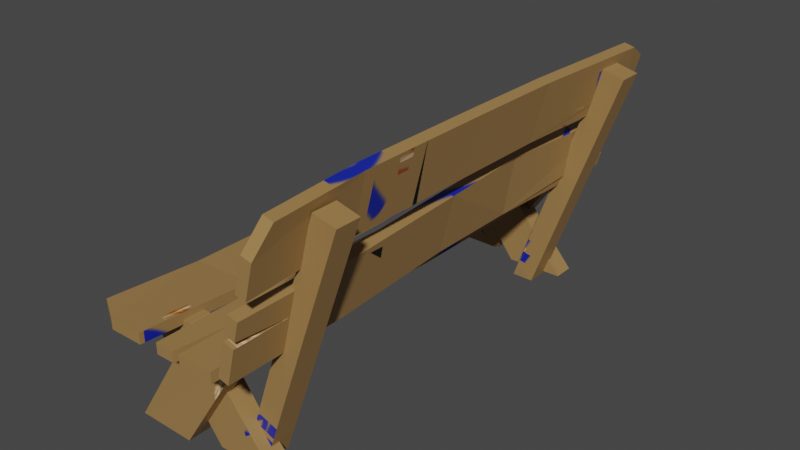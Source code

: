 # Source: skame.blend  (saved by Blender 2.82.7; exported with 4.5.12 LTS)
import bpy
from mathutils import Matrix  # noqa: F401  (used for matrix-valued properties, if any)

bpy.ops.wm.read_factory_settings(use_empty=True)
scene = bpy.context.scene
scene.name = 'Scene'

# ---- collections
col_collection = bpy.data.collections.new('Collection'); scene.collection.children.link(col_collection)

# ---- images (referenced by path relative to the original .blend; pixels are not part of the script)
import os
ASSET_DIR = os.environ.get("B2B_ASSET_DIR", "")  # directory of the original .blend (textures are referenced by path, not embedded)
HERE = os.path.dirname(os.path.abspath(__file__))  # packed textures are extracted next to this script under _unpacked/

def load_image(name, relpath, width, height, colorspace="sRGB"):
    """Load a texture the original file referenced (path relative to the .blend, or extracted next to this script)."""
    p = next((c for c in (os.path.join(HERE, relpath), os.path.join(ASSET_DIR, relpath)) if relpath and os.path.exists(c)), "")
    if p:
        img = bpy.data.images.load(p, check_existing=True)
        img.name = name
    else:  # same state as the original file: an image datablock whose file is absent (Cycles renders it pink)
        img = bpy.data.images.new(name, width, height)
        img.source = "FILE"
        img.filepath = "//" + (relpath or name)
    img.colorspace_settings.name = colorspace
    return img
img_untitled = load_image('Untitled', '_unpacked/Untitled.5001418e.png', 2048, 2048, 'sRGB')

# ---- materials (node trees are filled in below, after node groups)
mat_material = bpy.data.materials.new('Material')
mat_material.alpha_threshold = 0.0
mat_material.use_transparent_shadow = False
mat_material.line_color = (0.0, 0.0, 0.0, 1.0)

# ---- material node trees
mat_material.use_nodes = True; mat_material.node_tree.nodes.clear()
_N = mat_material.node_tree.nodes; _L = mat_material.node_tree.links
n0 = _N.new('ShaderNodeOutputMaterial'); n0.name = 'Material Output'; n0.location = (300, 300)
n1 = _N.new('ShaderNodeBsdfPrincipled'); n1.name = 'Principled BSDF'; n1.location = (10, 300)
n1.distribution = 'GGX'
n1.subsurface_method = 'BURLEY'
n1.inputs[2].default_value = 0.4
n1.inputs[3].default_value = 1.45
n1.inputs[27].default_value = (0.0, 0.0, 0.0, 1.0)
n1.inputs[28].default_value = 1.0
n2 = _N.new('ShaderNodeTexImage'); n2.name = 'Image Texture'; n2.location = (-280, 260)
n2.image = img_untitled
_L.new(n1.outputs[0], n0.inputs[0])
_L.new(n2.outputs[0], n1.inputs[0])
n0.is_active_output = True

# ---- world
world_world = bpy.data.worlds.new('World'); scene.world = world_world
world_world.use_nodes = True; world_world.node_tree.nodes.clear()
_N = world_world.node_tree.nodes; _L = world_world.node_tree.links
n0 = _N.new('ShaderNodeOutputWorld'); n0.name = 'World Output'; n0.location = (300, 300)
n1 = _N.new('ShaderNodeBackground'); n1.name = 'Background'; n1.location = (10, 300)
n1.inputs[0].default_value = (0.05088, 0.05088, 0.05088, 1.0)
_L.new(n1.outputs[0], n0.inputs[0])
n0.is_active_output = True
world_world.color = (0.05088, 0.05088, 0.05088)
world_world.use_sun_shadow = False
world_world.sun_shadow_jitter_overblur = 0.0

# ---- meshes
me_cube = bpy.data.meshes.new('Cube')
me_cube.from_pydata([(0.3921, 3.255, 0.09481), (1.142, 3.259, 0.09481), (0.3921, -3.259, 0.09481), (0.1024, 3.033, 0.09481), (0.1733, 3.254, 0.09481), (1.439, -0.02006, 0.0151), (0.05513, 3.254, 0.09481), (1.439, 3.259, 0.09481), (0.8978, -3.259, 0.09481), (1.439, -3.259, 0.09481), (0.9844, -3.259, 0.09481), (0.6544, 3.259, 0.09481), (1.268, 2.386, 0.09481), (0.6544, -3.259, 0.09481), (1.252, 3.259, 0.09481), (0.9766, -2.544, 0.09481), (-0.3921, -3.056, 0.09481), (-0.04725, -3.259, 0.09481), (-0.3921, 2.993, 0.09481), (-0.2205, 3.258, 0.09481), (-0.3921, -0.001911, 0.0151), (0.3921, -0.009685, 0.0151), (0.6544, -0.01229, 0.0151), (1.439, 1.213, 0.0151), (-0.3921, 1.226, 0.02133), (0.6544, 1.218, -0.04483), (0.3921, 1.22, 0.02133), (0.6544, -1.758, 0.09481), (1.439, -1.713, 0.09481), (-0.3921, -1.817, 0.0151), (0.3921, -1.773, 0.0151), (1.268, 2.386, -0.0423), (1.142, 3.259, -0.0423), (1.252, 3.259, -0.0423), (0.6544, -1.758, -0.0423), (0.6544, -0.01229, -0.122), (0.6544, 3.255, -0.0423), (0.1024, 3.023, -0.0423), (0.05513, 3.245, -0.0423), (0.1733, 3.244, -0.0423), (0.3921, 1.22, -0.112), (0.3921, -0.009685, -0.122), (0.3921, -1.773, -0.122), (0.3921, -3.259, -0.0423), (1.439, -0.02006, -0.122), (0.3921, 3.247, -0.0423), (-0.2205, 3.252, -0.0423), (-0.3921, 1.226, -0.112), (-0.3921, 2.99, -0.0423), (-0.3921, -3.056, -0.0423), (-0.04725, -3.259, -0.0423), (-0.3921, -1.817, -0.122), (-0.3921, -0.001911, -0.122), (0.9766, -2.544, -0.0423), (0.9844, -3.259, -0.0423), (0.8978, -3.259, -0.0423), (0.6544, -3.259, -0.0423), (1.439, -1.713, -0.0423), (1.439, -3.259, -0.0423), (1.439, 1.213, -0.122), (0.6544, 1.218, -0.1757), (1.439, 3.259, -0.0423), (0.8231, 2.637, -1.425), (1.576, 2.647, -1.425), (0.8231, 2.909, -1.425), (1.576, 2.93, -1.425), (-0.2685, 2.924, -0.0234), (-0.2685, 2.646, -0.0234), (0.4845, 2.636, -0.0234), (0.4845, 2.908, -0.0234), (-0.2782, 2.794, -1.425), (0.4749, 2.788, -1.425), (-0.2782, 3.077, -1.425), (0.4749, 3.067, -1.425), (0.6362, 3.061, -0.0234), (0.6362, 2.783, -0.0234), (1.389, 2.794, -0.0234), (1.389, 3.077, -0.0234), (0.2701, 3.009, -0.5846), (1.216, 2.889, -0.9626), (0.1575, 2.869, -0.5704), (0.8765, 3.009, -0.8093), (1.576, -2.694, -1.425), (0.8231, -2.704, -1.425), (0.8231, -2.432, -1.425), (1.576, -2.411, -1.425), (-0.2685, -2.417, -0.0234), (-0.2685, -2.695, -0.0234), (0.4845, -2.705, -0.0234), (0.4845, -2.432, -0.0234), (-0.2782, -2.848, -1.425), (0.4749, -2.855, -1.425), (-0.2782, -2.565, -1.425), (0.4749, -2.575, -1.425), (0.6362, -2.581, -0.0234), (0.6362, -2.859, -0.0234), (1.389, -2.848, -0.0234), (1.389, -2.566, -0.0234), (0.2701, -2.633, -0.5846), (1.216, -2.452, -0.9626), (0.1575, -2.472, -0.5704), (0.8765, -2.633, -0.8093), (2.003, 3.255, 1.061), (1.753, 3.259, 0.3338), (2.003, -3.259, 1.061), (2.074, 3.033, 1.342), (2.057, 3.254, 1.273), (1.603, -0.02006, 0.06583), (2.086, 3.254, 1.387), (1.68, 3.259, 0.04628), (1.813, -3.259, 0.5705), (1.68, -3.259, 0.04628), (1.791, -3.259, 0.4865), (1.872, 3.259, 0.8065), (1.722, 2.386, 0.2117), (1.872, -3.259, 0.8065), (1.726, 3.259, 0.2269), (1.793, -2.544, 0.4942), (2.195, -3.056, 1.821), (2.111, -3.259, 1.487), (2.195, 2.993, 1.821), (2.153, 3.258, 1.655), (2.118, -0.001911, 1.841), (1.926, -0.009685, 1.08), (1.795, -0.01229, 0.826), (1.603, 1.213, 0.06583), (2.124, 1.226, 1.839), (1.737, 1.218, 0.8407), (1.932, 1.22, 1.079), (1.872, -1.758, 0.8065), (1.68, -1.713, 0.04628), (2.118, -1.817, 1.841), (1.926, -1.773, 1.08), (1.589, 2.386, 0.2453), (1.62, 3.259, 0.3675), (1.593, 3.259, 0.2606), (1.739, -1.758, 0.8401), (1.662, -0.01229, 0.8597), (1.739, 3.255, 0.8401), (1.941, 3.023, 1.375), (1.953, 3.245, 1.421), (1.924, 3.244, 1.307), (1.803, 1.22, 1.112), (1.793, -0.009685, 1.114), (1.793, -1.773, 1.114), (1.87, -3.259, 1.094), (1.47, -0.02006, 0.09946), (1.87, 3.247, 1.094), (2.02, 3.252, 1.688), (1.995, 1.226, 1.872), (2.062, 2.99, 1.855), (2.062, -3.056, 1.855), (1.978, -3.259, 1.52), (1.985, -1.817, 1.874), (1.985, -0.001911, 1.874), (1.66, -2.544, 0.5278), (1.658, -3.259, 0.5202), (1.68, -3.259, 0.6041), (1.739, -3.259, 0.8401), (1.547, -1.713, 0.07991), (1.547, -3.259, 0.07991), (1.47, 1.213, 0.09946), (1.61, 1.218, 0.8728), (1.547, 3.259, 0.07991), (1.049, 2.688, -1.457), (2.137, 2.688, 1.699), (1.049, 2.371, -1.457), (2.137, 2.371, 1.699), (1.335, 2.688, -1.458), (2.423, 2.688, 1.626), (1.335, 2.371, -1.458), (2.423, 2.371, 1.626), (1.049, -2.226, -1.457), (2.137, -2.226, 1.699), (1.049, -2.544, -1.457), (2.137, -2.544, 1.699), (1.335, -2.226, -1.449), (2.423, -2.226, 1.626), (1.335, -2.544, -1.449), (2.423, -2.544, 1.626)], [], [(0, 4, 3, 6, 19, 18, 24, 26), (5, 22, 27, 28), (45, 40, 47, 48, 46, 38, 37, 39), (21, 20, 29, 30), (23, 25, 22, 5), (7, 14, 12, 1, 11, 25, 23), (26, 24, 20, 21), (28, 27, 13, 8, 15, 10, 9), (30, 29, 16, 17, 2), (44, 57, 34, 35), (41, 42, 51, 52), (59, 44, 35, 60), (61, 59, 60, 36, 32, 31, 33), (40, 41, 52, 47), (57, 58, 54, 53, 55, 56, 34), (42, 43, 50, 49, 51), (16, 49, 50, 17), (24, 47, 52, 20), (17, 50, 43, 2), (12, 31, 32, 1), (25, 60, 35, 22), (20, 52, 51, 29), (14, 33, 31, 12), (26, 40, 45, 0), (15, 53, 54, 10), (22, 35, 34, 27), (8, 55, 53, 15), (1, 32, 36, 11), (13, 56, 55, 8), (3, 37, 38, 6), (27, 34, 56, 13), (9, 58, 57, 28), (4, 39, 37, 3), (28, 57, 44, 5), (5, 44, 59, 23), (21, 41, 40, 26), (29, 51, 49, 16), (11, 36, 60, 25), (2, 43, 42, 30), (30, 42, 41, 21), (7, 61, 33, 14), (10, 54, 58, 9), (0, 45, 39, 4), (19, 46, 48, 18), (6, 38, 46, 19), (18, 48, 47, 24), (23, 59, 61, 7), (62, 64, 65, 63), (67, 68, 69, 66), (63, 65, 79, 69, 68), (64, 62, 67, 66, 80), (65, 64, 80, 79), (62, 63, 68, 67), (70, 72, 73, 71), (75, 76, 77, 74), (71, 73, 81, 77, 76), (83, 84, 85, 82), (73, 72, 78, 81), (70, 71, 76, 75), (81, 78, 74, 77), (79, 80, 66, 69), (87, 88, 89, 86), (72, 70, 75, 74, 78), (82, 85, 99, 89, 88), (84, 83, 87, 86, 100), (85, 84, 100, 99), (83, 82, 88, 87), (90, 92, 93, 91), (95, 96, 97, 94), (91, 93, 101, 97, 96), (93, 92, 98, 101), (90, 91, 96, 95), (101, 98, 94, 97), (99, 100, 86, 89), (92, 90, 95, 94, 98), (102, 106, 105, 108, 121, 120, 126, 128), (107, 124, 129, 130), (147, 142, 149, 150, 148, 140, 139, 141), (123, 122, 131, 132), (125, 127, 124, 107), (109, 116, 114, 103, 113, 127, 125), (128, 126, 122, 123), (130, 129, 115, 110, 117, 112, 111), (132, 131, 118, 119, 104), (146, 159, 136, 137), (143, 144, 153, 154), (161, 146, 137, 162), (163, 161, 162, 138, 134, 133, 135), (142, 143, 154, 149), (159, 160, 156, 155, 157, 158, 136), (144, 145, 152, 151, 153), (118, 151, 152, 119), (126, 149, 154, 122), (119, 152, 145, 104), (114, 133, 134, 103), (127, 162, 137, 124), (122, 154, 153, 131), (116, 135, 133, 114), (128, 142, 147, 102), (117, 155, 156, 112), (124, 137, 136, 129), (110, 157, 155, 117), (103, 134, 138, 113), (115, 158, 157, 110), (105, 139, 140, 108), (129, 136, 158, 115), (111, 160, 159, 130), (106, 141, 139, 105), (130, 159, 146, 107), (107, 146, 161, 125), (123, 143, 142, 128), (131, 153, 151, 118), (113, 138, 162, 127), (104, 145, 144, 132), (132, 144, 143, 123), (109, 163, 135, 116), (112, 156, 160, 111), (102, 147, 141, 106), (121, 148, 150, 120), (108, 140, 148, 121), (120, 150, 149, 126), (125, 161, 163, 109), (164, 166, 167, 165), (166, 170, 171, 167), (170, 168, 169, 171), (168, 164, 165, 169), (166, 164, 168, 170), (171, 169, 165, 167), (172, 174, 175, 173), (174, 178, 179, 175), (178, 176, 177, 179), (176, 172, 173, 177), (174, 172, 176, 178), (179, 177, 173, 175)])
_uv = me_cube.uv_layers.new(name='UVMap')
_uv.uv.foreach_set('vector', [0.0003624, 0.6721, 0.0004814, 0.6496, 0.02277, 0.6423, 0.0004106, 0.6375, 0.0, 0.6092, 0.02682, 0.5916, 0.2055, 0.5926, 0.2062, 0.673, 0.3318, 0.7545, 0.3309, 0.6741, 0.5076, 0.6731, 0.5032, 0.7535, 0.0004914, 0.4296, 0.2056, 0.4288, 0.2051, 0.5094, 0.02654, 0.5102, 0.0, 0.4925, 0.0007069, 0.4642, 0.02317, 0.4593, 0.0007885, 0.4521, 0.3306, 0.6731, 0.3297, 0.5927, 0.5134, 0.5927, 0.509, 0.6731, 0.2071, 0.7545, 0.2063, 0.6749, 0.3309, 0.6741, 0.3318, 0.7545, 7.781e-05, 0.7535, 4.864e-05, 0.7344, 0.08839, 0.736, 3.141e-05, 0.7231, 0.0, 0.6731, 0.2063, 0.6749, 0.2071, 0.7545, 0.2062, 0.673, 0.2055, 0.5926, 0.3297, 0.5927, 0.3306, 0.6731, 0.5032, 0.7535, 0.5076, 0.6731, 0.6596, 0.6731, 0.6596, 0.6981, 0.5872, 0.7061, 0.6596, 0.7069, 0.6597, 0.7535, 0.509, 0.6731, 0.5134, 0.5927, 0.6388, 0.5916, 0.6595, 0.627, 0.6596, 0.6721, 0.3319, 0.7545, 0.5031, 0.7554, 0.5077, 0.836, 0.3312, 0.8351, 0.3301, 0.4287, 0.5085, 0.4287, 0.5131, 0.5093, 0.3294, 0.5093, 0.2072, 0.7545, 0.3319, 0.7545, 0.3312, 0.8351, 0.2067, 0.8346, 0.0, 0.7554, 0.2072, 0.7545, 0.2067, 0.8346, 0.000542, 0.836, 6.154e-05, 0.7859, 0.08836, 0.7729, 1.734e-05, 0.7746, 0.2056, 0.4288, 0.3301, 0.4287, 0.3294, 0.5093, 0.2051, 0.5094, 0.5031, 0.7554, 0.6596, 0.7554, 0.6597, 0.8021, 0.5873, 0.8029, 0.6597, 0.811, 0.6597, 0.836, 0.5077, 0.836, 0.5085, 0.4287, 0.6588, 0.4296, 0.6589, 0.4747, 0.6383, 0.5102, 0.5131, 0.5093, 0.7394, 0.5119, 0.7393, 0.5261, 0.7039, 0.5265, 0.704, 0.5123, 0.4331, 0.2777, 0.4331, 0.2913, 0.3089, 0.2918, 0.3089, 0.2778, 0.704, 0.5123, 0.7039, 0.5265, 0.6594, 0.5261, 0.6596, 0.5119, 0.7477, 0.431, 0.7474, 0.4449, 0.6589, 0.4449, 0.6591, 0.431, 0.4529, 0.3061, 0.453, 0.3195, 0.3285, 0.314, 0.3284, 0.3, 0.3089, 0.2778, 0.3089, 0.2918, 0.1253, 0.291, 0.1252, 0.277, 0.7476, 0.8388, 0.7477, 0.8528, 0.6594, 0.8528, 0.6593, 0.8388, 0.2059, 0.1872, 0.206, 0.2008, 0.0008973, 0.1937, 0.0, 0.1797, 0.728, 0.2824, 0.7279, 0.2684, 0.8002, 0.2684, 0.8003, 0.2824, 0.3284, 0.3, 0.3285, 0.314, 0.152, 0.3058, 0.1519, 0.2918, 0.66, 0.7776, 0.6597, 0.7636, 0.732, 0.7636, 0.7323, 0.7776, 0.7814, 0.6792, 0.7814, 0.6934, 0.7321, 0.6934, 0.7321, 0.6792, 0.7477, 0.8528, 0.7477, 0.8386, 0.7723, 0.8386, 0.7723, 0.8528, 0.7974, 0.3533, 0.798, 0.3673, 0.7755, 0.3673, 0.775, 0.3533, 0.1519, 0.2918, 0.152, 0.3058, 7.266e-05, 0.3058, 0.0, 0.2918, 0.6596, 0.2019, 0.6596, 0.2158, 0.5031, 0.2158, 0.5031, 0.2019, 0.7675, 0.6079, 0.7691, 0.594, 0.7917, 0.594, 0.79, 0.6079, 0.5031, 0.2019, 0.5031, 0.2158, 0.3319, 0.224, 0.3318, 0.21, 0.3318, 0.21, 0.3319, 0.224, 0.2071, 0.224, 0.2071, 0.21, 0.3304, 0.1879, 0.3304, 0.2019, 0.206, 0.2008, 0.2059, 0.1872, 0.1252, 0.277, 0.1253, 0.291, 1.52e-05, 0.2824, 0.0, 0.2684, 0.6592, 0.2918, 0.6589, 0.3058, 0.453, 0.3195, 0.4529, 0.3061, 0.6592, 0.1797, 0.6592, 0.1937, 0.5088, 0.2019, 0.5088, 0.1879, 0.5088, 0.1879, 0.5088, 0.2019, 0.3304, 0.2019, 0.3304, 0.1879, 0.7854, 0.5265, 0.7854, 0.5123, 0.8043, 0.5123, 0.8043, 0.5265, 0.7395, 0.5265, 0.7394, 0.5123, 0.7854, 0.5123, 0.7854, 0.5265, 0.8004, 0.7634, 0.8004, 0.7776, 0.7782, 0.7776, 0.7783, 0.7634, 0.6391, 0.2684, 0.6386, 0.2824, 0.6115, 0.285, 0.6117, 0.271, 0.7471, 0.3673, 0.7471, 0.3531, 0.775, 0.3531, 0.775, 0.3673, 0.6117, 0.271, 0.6115, 0.285, 0.4331, 0.2913, 0.4331, 0.2777, 0.2071, 0.21, 0.2071, 0.224, 2.712e-05, 0.2158, 0.0, 0.2019, 0.7846, 0.7545, 0.7846, 0.7263, 0.8603, 0.724, 0.8604, 0.7532, 0.8628, 0.2221, 0.7873, 0.224, 0.787, 0.1958, 0.8626, 0.1933, 0.6599, 0.2225, 0.6596, 0.1933, 0.7017, 0.1976, 0.787, 0.1958, 0.7873, 0.224, 0.7846, 0.7263, 0.7846, 0.7545, 0.6598, 0.7528, 0.6597, 0.724, 0.7084, 0.73, 0.2266, 0.09603, 0.1798, 0.1575, 0.07015, 0.1575, 0.1673, 0.09608, 0.2733, 0.1575, 0.2266, 0.09608, 0.4062, 0.09608, 0.453, 0.1575, 0.5288, 0.1283, 0.529, 0.1575, 0.4532, 0.1571, 0.453, 0.1283, 0.453, 0.09906, 0.5286, 0.09906, 0.529, 0.1283, 0.4534, 0.1278, 0.6597, 0.9998, 0.6597, 0.971, 0.7278, 0.9773, 0.8147, 0.9708, 0.8147, 1.0, 0.7846, 0.724, 0.7846, 0.6958, 0.8603, 0.6934, 0.8604, 0.7226, 0.8287, 0.8528, 0.8703, 0.918, 0.7688, 0.918, 0.7544, 0.8528, 0.8705, 0.5265, 0.8288, 0.5916, 0.6594, 0.5916, 0.7012, 0.5265, 0.7544, 0.8528, 0.7688, 0.918, 0.701, 0.918, 0.6593, 0.8528, 0.1673, 0.09608, 0.07015, 0.1575, 0.0, 0.1574, 0.04683, 0.09603, 0.8629, 0.2665, 0.7873, 0.2684, 0.787, 0.2402, 0.8626, 0.2377, 0.8141, 0.8068, 0.8143, 0.836, 0.6598, 0.8355, 0.6597, 0.8068, 0.7216, 0.8128, 0.6599, 0.2669, 0.6596, 0.2377, 0.7017, 0.242, 0.787, 0.2402, 0.7873, 0.2684, 0.7846, 0.6958, 0.7846, 0.724, 0.6598, 0.7222, 0.6597, 0.6934, 0.7084, 0.6995, 0.8657, 0.1183, 0.8189, 0.1797, 0.7092, 0.1797, 0.8064, 0.1183, 0.7055, 0.4287, 0.6587, 0.3673, 0.8383, 0.3673, 0.8851, 0.4287, 0.6048, 0.1283, 0.605, 0.1575, 0.5292, 0.1571, 0.529, 0.1283, 0.529, 0.09906, 0.6046, 0.09906, 0.605, 0.1283, 0.5293, 0.1278, 0.6597, 0.9706, 0.6597, 0.9418, 0.7278, 0.9481, 0.8147, 0.9416, 0.8147, 0.9708, 0.8282, 0.4449, 0.8699, 0.5101, 0.7684, 0.5102, 0.7539, 0.445, 0.8706, 0.6079, 0.8289, 0.6731, 0.6596, 0.673, 0.7013, 0.6079, 0.7539, 0.445, 0.7684, 0.5102, 0.7005, 0.5101, 0.6589, 0.4449, 0.8064, 0.1183, 0.7092, 0.1797, 0.6391, 0.1797, 0.6859, 0.1183, 0.8141, 0.7776, 0.8143, 0.8068, 0.6598, 0.8063, 0.6597, 0.7776, 0.7216, 0.7836, 0.6592, 0.5102, 0.6591, 0.5327, 0.6368, 0.54, 0.6591, 0.5449, 0.6594, 0.5733, 0.6326, 0.5909, 0.4539, 0.5916, 0.4534, 0.5108, 0.3279, 0.9187, 0.3287, 0.9995, 0.152, 0.9988, 0.1566, 0.918, 0.0007435, 0.3472, 0.2059, 0.3479, 0.2051, 0.4286, 0.02645, 0.4279, 0.0, 0.4103, 0.00082, 0.3819, 0.02329, 0.377, 0.0009503, 0.3697, 0.329, 0.5109, 0.3297, 0.5916, 0.146, 0.5916, 0.1506, 0.5109, 0.4527, 0.9187, 0.4533, 1.0, 0.3287, 0.9995, 0.3279, 0.9187, 0.6597, 0.918, 0.6597, 0.9372, 0.5713, 0.9356, 0.6597, 0.9486, 0.6596, 0.9988, 0.4533, 1.0, 0.4527, 0.9187, 0.4534, 0.5108, 0.4539, 0.5916, 0.3297, 0.5916, 0.329, 0.5109, 0.1566, 0.918, 0.152, 0.9988, 2.98e-08, 0.9988, 2.506e-05, 0.9737, 0.07244, 0.9656, 3.394e-05, 0.9648, 8.067e-05, 0.918, 0.1506, 0.5109, 0.146, 0.5916, 0.02057, 0.5909, 0.0, 0.5554, 4.515e-05, 0.5102, 0.332, 0.8368, 0.5029, 0.836, 0.5072, 0.9167, 0.331, 0.9175, 0.3304, 0.348, 0.5086, 0.348, 0.5129, 0.4287, 0.3293, 0.4287, 0.2073, 0.8368, 0.332, 0.8368, 0.331, 0.9175, 0.2067, 0.918, 6.062e-05, 0.836, 0.2073, 0.8368, 0.2067, 0.918, 0.0002795, 0.9167, 2.98e-08, 0.8665, 0.0883, 0.8536, 1.252e-06, 0.8552, 0.2059, 0.3479, 0.3304, 0.348, 0.3293, 0.4287, 0.2051, 0.4286, 0.5029, 0.836, 0.6593, 0.836, 0.6592, 0.8828, 0.5868, 0.8836, 0.6592, 0.8917, 0.6591, 0.9167, 0.5072, 0.9167, 0.5086, 0.348, 0.6587, 0.3472, 0.6586, 0.3924, 0.6379, 0.4279, 0.5129, 0.4287, 0.6597, 0.6075, 0.6596, 0.5934, 0.695, 0.5938, 0.6951, 0.6079, 0.4333, 0.165, 0.4333, 0.1787, 0.309, 0.1797, 0.309, 0.1657, 0.6951, 0.6079, 0.695, 0.5938, 0.7394, 0.5934, 0.7396, 0.6075, 0.7276, 0.2684, 0.7279, 0.2824, 0.6394, 0.2824, 0.6391, 0.2684, 0.4531, 0.3338, 0.4531, 0.3472, 0.3285, 0.3417, 0.3286, 0.3276, 0.309, 0.1657, 0.309, 0.1797, 0.1253, 0.1797, 0.1253, 0.1657, 0.7471, 0.3532, 0.7471, 0.3673, 0.6587, 0.3673, 0.6588, 0.3532, 0.2059, 0.2315, 0.2059, 0.2451, 0.0008532, 0.238, 0.0, 0.224, 0.7321, 0.6793, 0.7321, 0.6934, 0.6597, 0.6934, 0.6597, 0.6793, 0.3286, 0.3276, 0.3285, 0.3417, 0.152, 0.3335, 0.152, 0.3195, 0.6597, 0.9416, 0.6599, 0.9276, 0.7323, 0.9276, 0.732, 0.9416, 0.7816, 0.9274, 0.7816, 0.9416, 0.7323, 0.9416, 0.7323, 0.9274, 0.7723, 0.4308, 0.7723, 0.4449, 0.7477, 0.4449, 0.7477, 0.4308, 0.7738, 0.4449, 0.7723, 0.4309, 0.7948, 0.4309, 0.7962, 0.4449, 0.152, 0.3195, 0.152, 0.3335, 0.0, 0.3335, 2.092e-05, 0.3195, 0.0, 0.2684, 1.705e-05, 0.2543, 0.1565, 0.2543, 0.1565, 0.2684, 0.7953, 0.8387, 0.7948, 0.8528, 0.7723, 0.8528, 0.7729, 0.8387, 0.1565, 0.2684, 0.1565, 0.2543, 0.3278, 0.2462, 0.3278, 0.2602, 0.3278, 0.2602, 0.3278, 0.2462, 0.4525, 0.2462, 0.4525, 0.2602, 0.3304, 0.2321, 0.3304, 0.2462, 0.2059, 0.2451, 0.2059, 0.2315, 0.1253, 0.1657, 0.1253, 0.1797, 0.0, 0.1716, 2.098e-05, 0.1575, 0.6596, 0.3195, 0.6591, 0.3335, 0.4531, 0.3472, 0.4531, 0.3338, 0.6592, 0.224, 0.6592, 0.238, 0.5087, 0.2462, 0.5088, 0.2321, 0.5088, 0.2321, 0.5087, 0.2462, 0.3304, 0.2462, 0.3304, 0.2321, 0.7816, 0.9416, 0.7816, 0.9274, 0.8005, 0.9274, 0.8005, 0.9416, 0.7782, 0.7634, 0.7782, 0.7776, 0.7323, 0.7776, 0.7323, 0.7634, 0.7815, 0.6934, 0.7814, 0.6792, 0.8036, 0.6792, 0.8036, 0.6934, 0.6391, 0.1597, 0.6385, 0.1737, 0.6118, 0.1716, 0.612, 0.1575, 0.7675, 0.5937, 0.7675, 0.6079, 0.7396, 0.6079, 0.7396, 0.5937, 0.612, 0.1575, 0.6118, 0.1716, 0.4333, 0.1787, 0.4333, 0.165, 0.4525, 0.2602, 0.4525, 0.2462, 0.6596, 0.2543, 0.6596, 0.2684, 0.2268, 0.09608, 0.2266, 0.06325, 0.5591, 0.06325, 0.5593, 0.09608, 0.6592, 0.317, 0.6688, 0.2891, 0.9996, 0.2891, 0.9969, 0.3195, 0.2267, 0.06325, 0.2266, 0.03041, 0.5524, 0.03041, 0.5525, 0.06325, 0.5575, 0.0, 0.5671, 0.02793, 0.2293, 0.03041, 0.2266, 0.0, 0.8147, 0.9706, 0.8468, 0.9706, 0.8469, 1.0, 0.8147, 1.0, 0.8143, 0.8057, 0.8465, 0.8057, 0.8464, 0.836, 0.8143, 0.836, 0.8919, 0.06326, 0.8921, 0.09608, 0.5595, 0.09608, 0.5593, 0.06326, 0.6596, 0.3471, 0.67, 0.3195, 1.0, 0.3195, 0.9973, 0.3498, 0.5526, 0.06325, 0.5525, 0.03041, 0.8775, 0.03041, 0.8776, 0.06325, 0.8972, 2.325e-06, 0.9075, 0.02764, 0.5698, 0.03041, 0.5671, 2.384e-06, 0.8469, 0.9706, 0.8147, 0.9706, 0.8147, 0.9412, 0.8468, 0.9412, 0.8143, 0.7754, 0.8465, 0.7754, 0.8464, 0.8057, 0.8143, 0.8057])
me_cube.materials.append(mat_material)
me_cube.use_remesh_preserve_volume = False
me_cube.use_remesh_preserve_attributes = False
me_cube.use_mirror_vertex_groups = False
me_cube.update()

# ---- objects
ob_cube = bpy.data.objects.new('Cube', me_cube)

# ---- transforms, parenting, visibility, modifiers, constraints
ob_cube.location = (0.0, 0.0, 0.0)
ob_cube.lock_rotations_4d = False
ob_cube.empty_display_type = 'ARROWS'
ob_cube.lineart.crease_threshold = 0.0

# ---- collection membership
col_collection.objects.link(ob_cube)

# ---- scene / render settings (as saved in the file)
scene.frame_start = 1; scene.frame_end = 250; scene.frame_set(5)
scene.render.engine = 'BLENDER_EEVEE_NEXT'
scene.cycles.use_denoising = False
scene.cycles.samples = 128
scene.cycles.sampling_pattern = 'TABULATED_SOBOL'
scene.cycles.use_adaptive_sampling = False
scene.cycles.use_light_tree = False
scene.view_settings.view_transform = 'Filmic'
bpy.context.view_layer.update()

# ---- added for rendering (the .blend has no active camera and no usable light): camera, sun
cam_auto = bpy.data.cameras.new('AutoCamera')
cam_auto.lens = 50.0
cam_auto.sensor_width = 36.0
cam_auto.clip_end = 1000.0
ob_auto_camera = bpy.data.objects.new('AutoCamera', cam_auto)
scene.collection.objects.link(ob_auto_camera)
ob_auto_camera.location = (8.27234, -8.70833, 6.01374)
ob_auto_camera.rotation_euler = (1.09748, -7.21219e-08, 0.694738)
scene.camera = ob_auto_camera
light_auto_sun = bpy.data.lights.new('AutoSun', 'SUN')
light_auto_sun.energy = 3.0
light_auto_sun.angle = 0.0523599
ob_auto_sun = bpy.data.objects.new('AutoSun', light_auto_sun)
scene.collection.objects.link(ob_auto_sun)
ob_auto_sun.rotation_euler = (0.872665, 0.174533, 0.523599)
bpy.context.view_layer.update()
